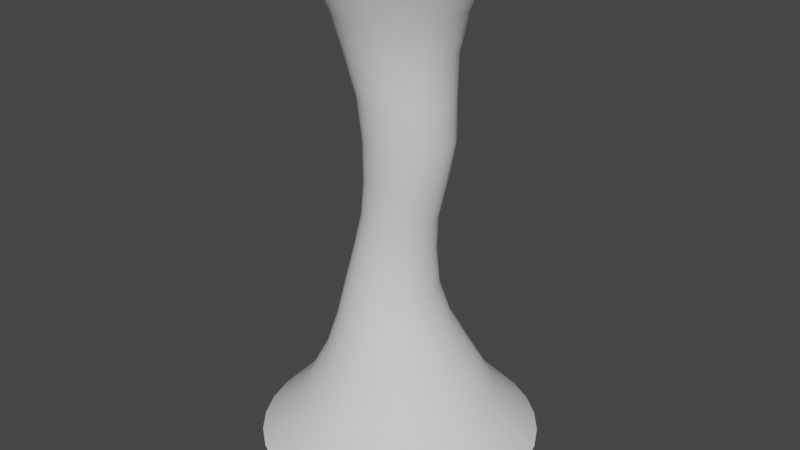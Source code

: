 # Source: TornadoMeshes01.blend  (saved by Blender 2.93.21; exported with 4.5.12 LTS)
import bpy
from mathutils import Matrix  # noqa: F401  (used for matrix-valued properties, if any)

bpy.ops.wm.read_factory_settings(use_empty=True)
scene = bpy.context.scene
scene.name = 'Scene'

# ---- collections
col_collection = bpy.data.collections.new('Collection'); scene.collection.children.link(col_collection)

# ---- world
world_world = bpy.data.worlds.new('World'); scene.world = world_world
world_world.use_nodes = True; world_world.node_tree.nodes.clear()
_N = world_world.node_tree.nodes; _L = world_world.node_tree.links
n0 = _N.new('ShaderNodeOutputWorld'); n0.name = 'World Output'; n0.location = (300, 300)
n1 = _N.new('ShaderNodeBackground'); n1.name = 'Background'; n1.location = (10, 300)
n1.inputs[0].default_value = (0.05088, 0.05088, 0.05088, 1.0)
_L.new(n1.outputs[0], n0.inputs[0])
n0.is_active_output = True
world_world.color = (0.05088, 0.05088, 0.05088)
world_world.use_sun_shadow = False
world_world.sun_shadow_jitter_overblur = 0.0

# ---- meshes
me_cylinder = bpy.data.meshes.new('Cylinder')
me_cylinder.from_pydata([(-9.549e-08, 3.224, 0.0), (-6.107e-08, 1.892, 11.0), (0.6289, 3.162, 0.0), (0.3691, 1.856, 11.0), (1.234, 2.978, 0.0), (0.7241, 1.748, 11.0), (1.791, 2.68, 0.0), (1.051, 1.573, 11.0), (2.279, 2.279, 0.0), (1.338, 1.338, 11.0), (2.68, 1.791, 0.0), (1.573, 1.051, 11.0), (2.978, 1.234, 0.0), (1.748, 0.7241, 11.0), (3.162, 0.6289, 0.0), (1.856, 0.3691, 11.0), (3.224, -9.993e-08, 0.0), (1.892, -6.775e-08, 11.0), (3.162, -0.6289, 0.0), (1.856, -0.3691, 11.0), (2.978, -1.234, 0.0), (1.748, -0.7241, 11.0), (2.68, -1.791, 0.0), (1.573, -1.051, 11.0), (2.279, -2.279, 0.0), (1.338, -1.338, 11.0), (1.791, -2.68, 0.0), (1.051, -1.573, 11.0), (1.234, -2.978, 0.0), (0.7241, -1.748, 11.0), (0.6289, -3.162, 0.0), (0.3691, -1.856, 11.0), (-3.773e-07, -3.224, 0.0), (-2.265e-07, -1.892, 11.0), (-0.6289, -3.162, 0.0), (-0.3691, -1.856, 11.0), (-1.234, -2.978, 0.0), (-0.7241, -1.748, 11.0), (-1.791, -2.68, 0.0), (-1.051, -1.573, 11.0), (-2.279, -2.279, 0.0), (-1.338, -1.338, 11.0), (-2.68, -1.791, 0.0), (-1.573, -1.051, 11.0), (-2.978, -1.234, 0.0), (-1.748, -0.7241, 11.0), (-3.162, -0.6289, 0.0), (-1.856, -0.3691, 11.0), (-3.224, 7.942e-08, 0.0), (-1.892, 3.752e-08, 11.0), (-3.162, 0.6289, 0.0), (-1.856, 0.3691, 11.0), (-2.978, 1.234, 0.0), (-1.748, 0.7241, 11.0), (-2.68, 1.791, 0.0), (-1.573, 1.051, 11.0), (-2.279, 2.279, 0.0), (-1.338, 1.338, 11.0), (-1.791, 2.68, 0.0), (-1.051, 1.573, 11.0), (-1.234, 2.978, 0.0), (-0.7241, 1.748, 11.0), (-0.6289, 3.162, 0.0), (-0.3691, 1.856, 11.0), (-0.03457, 1.647, 2.095), (-0.2138, 1.053, 3.726), (0.007322, 0.8361, 5.5), (0.256, 0.9794, 7.295), (0.03198, 1.185, 9.167), (0.2632, 1.162, 9.167), (0.4471, 0.9606, 7.296), (0.1704, 0.8201, 5.5), (-0.008376, 1.031, 3.725), (0.2867, 1.615, 2.095), (0.4855, 1.095, 9.167), (0.6309, 0.905, 7.296), (0.3273, 0.7725, 5.5), (0.1887, 0.9704, 3.724), (0.5954, 1.521, 2.095), (0.6904, 0.9853, 9.167), (0.8005, 0.8147, 7.296), (0.4719, 0.6952, 5.5), (0.3699, 0.8724, 3.722), (0.8797, 1.368, 2.095), (0.87, 0.838, 9.167), (0.9492, 0.693, 7.297), (0.5986, 0.5912, 5.5), (0.5284, 0.7413, 3.721), (1.129, 1.163, 2.094), (1.017, 0.6584, 9.167), (1.071, 0.5447, 7.297), (0.7026, 0.4645, 5.5), (0.6583, 0.582, 3.72), (1.333, 0.9139, 2.094), (1.127, 0.4535, 9.167), (1.162, 0.3752, 7.298), (0.7798, 0.32, 5.5), (0.7547, 0.4007, 3.719), (1.485, 0.6294, 2.094), (1.194, 0.2312, 9.167), (1.218, 0.1913, 7.298), (0.8274, 0.1631, 5.5), (0.814, 0.2042, 3.719), (1.578, 0.3208, 2.094), (1.217, -4.87e-08, 9.167), (1.237, -4.286e-08, 7.298), (0.8435, -3.655e-08, 5.5), (0.834, -4.16e-08, 3.718), (1.61, -5.702e-08, 2.094), (1.194, -0.2312, 9.167), (1.218, -0.1913, 7.298), (0.8274, -0.1631, 5.5), (0.814, -0.2042, 3.719), (1.578, -0.3208, 2.094), (1.127, -0.4535, 9.167), (1.162, -0.3752, 7.298), (0.7798, -0.32, 5.5), (0.7547, -0.4007, 3.719), (1.485, -0.6294, 2.094), (1.017, -0.6584, 9.167), (1.071, -0.5447, 7.297), (0.7026, -0.4645, 5.5), (0.6583, -0.582, 3.72), (1.333, -0.9139, 2.094), (0.87, -0.838, 9.167), (0.9492, -0.693, 7.297), (0.5986, -0.5912, 5.5), (0.5284, -0.7413, 3.721), (1.129, -1.163, 2.094), (0.6904, -0.9853, 9.167), (0.8005, -0.8147, 7.296), (0.4719, -0.6952, 5.5), (0.3699, -0.8724, 3.722), (0.8797, -1.368, 2.095), (0.4855, -1.095, 9.167), (0.6309, -0.905, 7.296), (0.3273, -0.7725, 5.5), (0.1887, -0.9704, 3.724), (0.5954, -1.521, 2.095), (0.2632, -1.162, 9.167), (0.4471, -0.9606, 7.296), (0.1704, -0.8201, 5.5), (-0.008376, -1.031, 3.725), (0.2867, -1.615, 2.095), (0.03198, -1.185, 9.167), (0.256, -0.9794, 7.295), (0.007322, -0.8361, 5.5), (-0.2138, -1.053, 3.726), (-0.03457, -1.647, 2.095), (-0.1992, -1.162, 9.167), (0.06497, -0.9605, 7.295), (-0.1558, -0.8201, 5.5), (-0.4197, -1.034, 3.727), (-0.356, -1.616, 2.096), (-0.4215, -1.095, 9.167), (-0.1188, -0.9049, 7.296), (-0.3127, -0.7725, 5.5), (-0.6182, -0.975, 3.727), (-0.6653, -1.523, 2.096), (-0.6264, -0.9853, 9.167), (-0.2881, -0.8145, 7.296), (-0.4572, -0.6952, 5.5), (-0.8015, -0.8784, 3.728), (-0.9505, -1.371, 2.096), (-0.806, -0.838, 9.167), (-0.4367, -0.6928, 7.296), (-0.5839, -0.5912, 5.5), (-0.9625, -0.7477, 3.728), (-1.201, -1.166, 2.097), (-0.9534, -0.6584, 9.167), (-0.5587, -0.5445, 7.297), (-0.6879, -0.4645, 5.5), (-1.095, -0.5879, 3.728), (-1.406, -0.9163, 2.097), (-1.063, -0.4535, 9.167), (-0.6495, -0.3752, 7.297), (-0.7652, -0.32, 5.5), (-1.193, -0.4052, 3.728), (-1.559, -0.6313, 2.097), (-1.13, -0.2312, 9.167), (-0.7054, -0.1913, 7.298), (-0.8128, -0.1631, 5.5), (-1.254, -0.2067, 3.729), (-1.653, -0.3218, 2.097), (-1.153, 1.723e-08, 9.167), (-0.7242, 1.169e-08, 7.298), (-0.8288, 9.971e-09, 5.5), (-1.275, 1.739e-08, 3.729), (-1.684, 3.464e-08, 2.097), (-1.13, 0.2312, 9.167), (-0.7054, 0.1913, 7.298), (-0.8128, 0.1631, 5.5), (-1.254, 0.2067, 3.729), (-1.653, 0.3218, 2.097), (-1.063, 0.4535, 9.167), (-0.6495, 0.3752, 7.297), (-0.7652, 0.32, 5.5), (-1.193, 0.4052, 3.728), (-1.559, 0.6313, 2.097), (-0.9534, 0.6584, 9.167), (-0.5587, 0.5445, 7.297), (-0.6879, 0.4645, 5.5), (-1.095, 0.5879, 3.728), (-1.406, 0.9163, 2.097), (-0.806, 0.838, 9.167), (-0.4367, 0.6928, 7.296), (-0.5839, 0.5912, 5.5), (-0.9625, 0.7477, 3.728), (-1.201, 1.166, 2.097), (-0.6264, 0.9853, 9.167), (-0.2881, 0.8145, 7.296), (-0.4572, 0.6952, 5.5), (-0.8015, 0.8784, 3.728), (-0.9505, 1.371, 2.096), (-0.4215, 1.095, 9.167), (-0.1188, 0.9049, 7.296), (-0.3127, 0.7725, 5.5), (-0.6182, 0.975, 3.727), (-0.6653, 1.523, 2.096), (-0.1992, 1.162, 9.167), (0.06497, 0.9605, 7.295), (-0.1558, 0.8201, 5.5), (-0.4197, 1.034, 3.727), (-0.356, 1.616, 2.096), (-3.412e-08, 1.445, 10.08), (0.2819, 1.417, 10.08), (0.5529, 1.335, 10.08), (0.8027, 1.201, 10.08), (1.022, 1.022, 10.08), (1.201, 0.8027, 10.08), (1.335, 0.5529, 10.08), (1.417, 0.2819, 10.08), (1.445, -5.604e-08, 10.08), (1.417, -0.2819, 10.08), (1.335, -0.5529, 10.08), (1.201, -0.8027, 10.08), (1.022, -1.022, 10.08), (0.8027, -1.201, 10.08), (0.5529, -1.335, 10.08), (0.2819, -1.417, 10.08), (-1.604e-07, -1.445, 10.08), (-0.2819, -1.417, 10.08), (-0.5529, -1.335, 10.08), (-0.8027, -1.201, 10.08), (-1.022, -1.022, 10.08), (-1.201, -0.8027, 10.08), (-1.335, -0.5529, 10.08), (-1.417, -0.2819, 10.08), (-1.445, 2.434e-08, 10.08), (-1.417, 0.2819, 10.08), (-1.335, 0.5529, 10.08), (-1.201, 0.8027, 10.08), (-1.022, 1.022, 10.08), (-0.8027, 1.201, 10.08), (-0.5529, 1.335, 10.08), (-0.2819, 1.417, 10.08), (0.4246, 2.134, 1.119), (0.8328, 2.011, 1.119), (1.209, 1.81, 1.119), (1.539, 1.539, 1.119), (1.81, 1.209, 1.119), (2.011, 0.8328, 1.119), (2.134, 0.4246, 1.119), (2.176, -7.383e-08, 1.119), (2.134, -0.4246, 1.119), (2.011, -0.8328, 1.119), (1.81, -1.209, 1.119), (1.539, -1.539, 1.119), (1.209, -1.81, 1.119), (0.8328, -2.011, 1.119), (0.4246, -2.134, 1.119), (-2.347e-07, -2.176, 1.119), (-0.4246, -2.134, 1.119), (-0.8328, -2.011, 1.119), (-1.209, -1.81, 1.119), (-1.539, -1.539, 1.119), (-1.81, -1.209, 1.119), (-2.011, -0.8328, 1.119), (-2.134, -0.4246, 1.119), (-2.176, 4.725e-08, 1.119), (-2.134, 0.4246, 1.119), (-2.011, 0.8328, 1.119), (-1.81, 1.209, 1.119), (-1.539, 1.539, 1.119), (-1.209, 1.81, 1.119), (-0.8328, 2.011, 1.119), (-0.4246, 2.134, 1.119), (-4.44e-08, 2.176, 1.119), (0.1734, 1.036, 8.25), (0.3755, 1.016, 8.25), (0.5698, 0.9569, 8.25), (0.7488, 0.8612, 8.25), (0.9058, 0.7324, 8.25), (1.035, 0.5754, 8.25), (1.13, 0.3964, 8.25), (1.189, 0.2021, 8.25), (1.209, -4.535e-08, 8.25), (1.189, -0.2021, 8.25), (1.13, -0.3964, 8.25), (1.035, -0.5754, 8.25), (0.9058, -0.7324, 8.25), (0.7488, -0.8612, 8.25), (0.5698, -0.9569, 8.25), (0.3755, -1.016, 8.25), (0.1734, -1.036, 8.25), (-0.02866, -1.016, 8.25), (-0.223, -0.9569, 8.25), (-0.402, -0.8612, 8.25), (-0.559, -0.7324, 8.25), (-0.6878, -0.5754, 8.25), (-0.7835, -0.3964, 8.25), (-0.8424, -0.2021, 8.25), (-0.8624, 1.227e-08, 8.25), (-0.8424, 0.2021, 8.25), (-0.7835, 0.3964, 8.25), (-0.6878, 0.5754, 8.25), (-0.559, 0.7324, 8.25), (-0.402, 0.8612, 8.25), (-0.223, 0.9569, 8.25), (-0.02866, 1.016, 8.25), (-0.1625, 1.28, 2.917), (0.08701, 1.253, 2.916), (0.3263, 1.179, 2.914), (0.5462, 1.06, 2.912), (0.7383, 0.8999, 2.911), (0.8958, 0.7065, 2.909), (1.013, 0.4863, 2.909), (1.085, 0.2478, 2.908), (1.109, -4.629e-08, 2.908), (1.085, -0.2478, 2.908), (1.013, -0.4863, 2.909), (0.8958, -0.7065, 2.909), (0.7383, -0.8999, 2.911), (0.5462, -1.06, 2.912), (0.3263, -1.179, 2.914), (0.08701, -1.253, 2.916), (-0.1625, -1.28, 2.917), (-0.4127, -1.257, 2.919), (-0.6539, -1.185, 2.92), (-0.8765, -1.068, 2.921), (-1.072, -0.9089, 2.923), (-1.233, -0.7148, 2.924), (-1.353, -0.4927, 2.925), (-1.427, -0.2513, 2.925), (-1.452, 2.506e-08, 2.925), (-1.427, 0.2513, 2.925), (-1.353, 0.4927, 2.925), (-1.233, 0.7148, 2.924), (-1.072, 0.9089, 2.923), (-0.8765, 1.068, 2.921), (-0.6539, 1.185, 2.92), (-0.4127, 1.257, 2.919), (0.1554, 0.8912, 6.317), (0.3294, 0.8743, 6.317), (0.4967, 0.8238, 6.317), (0.6512, 0.7417, 6.318), (0.7868, 0.6311, 6.318), (0.8979, 0.4959, 6.318), (0.9804, 0.3416, 6.318), (1.031, 0.1742, 6.318), (1.048, -3.902e-08, 6.318), (1.031, -0.1742, 6.318), (0.9804, -0.3416, 6.318), (0.8979, -0.4959, 6.318), (0.7868, -0.6311, 6.318), (0.6512, -0.7417, 6.318), (0.4967, -0.8238, 6.317), (0.3294, -0.8743, 6.317), (0.1554, -0.8912, 6.317), (-0.01843, -0.8741, 6.317), (-0.1857, -0.8235, 6.317), (-0.3399, -0.7414, 6.317), (-0.4752, -0.6308, 6.318), (-0.5864, -0.4959, 6.318), (-0.669, -0.3416, 6.318), (-0.7198, -0.1742, 6.318), (-0.737, 1.064e-08, 6.318), (-0.7198, 0.1742, 6.318), (-0.669, 0.3416, 6.318), (-0.5864, 0.4959, 6.318), (-0.4752, 0.6308, 6.318), (-0.3399, 0.7414, 6.317), (-0.1857, 0.8235, 6.317), (-0.01843, 0.8741, 6.317), (-0.1211, 0.9029, 4.683), (0.05509, 0.8854, 4.683), (0.2244, 0.8339, 4.683), (0.3804, 0.7505, 4.683), (0.5173, 0.6383, 4.682), (0.6296, 0.5016, 4.682), (0.7129, 0.3454, 4.682), (0.7643, 0.1761, 4.682), (0.7816, -3.868e-08, 4.682), (0.7643, -0.1761, 4.682), (0.7129, -0.3454, 4.682), (0.6296, -0.5016, 4.682), (0.5173, -0.6383, 4.682), (0.3804, -0.7505, 4.683), (0.2244, -0.8339, 4.683), (0.05509, -0.8854, 4.683), (-0.1211, -0.9029, 4.683), (-0.2973, -0.8859, 4.683), (-0.467, -0.835, 4.683), (-0.6236, -0.7519, 4.682), (-0.761, -0.6397, 4.682), (-0.8737, -0.5027, 4.682), (-0.9574, -0.3463, 4.682), (-1.009, -0.1766, 4.682), (-1.026, 1.176e-08, 4.682), (-1.009, 0.1766, 4.682), (-0.9574, 0.3463, 4.682), (-0.8737, 0.5027, 4.682), (-0.761, 0.6397, 4.682), (-0.6236, 0.7519, 4.682), (-0.467, 0.835, 4.683), (-0.2973, 0.8859, 4.683)], [], [(224, 1, 3, 225), (225, 3, 5, 226), (226, 5, 7, 227), (227, 7, 9, 228), (228, 9, 11, 229), (229, 11, 13, 230), (230, 13, 15, 231), (231, 15, 17, 232), (232, 17, 19, 233), (233, 19, 21, 234), (234, 21, 23, 235), (235, 23, 25, 236), (236, 25, 27, 237), (237, 27, 29, 238), (238, 29, 31, 239), (239, 31, 33, 240), (240, 33, 35, 241), (241, 35, 37, 242), (242, 37, 39, 243), (243, 39, 41, 244), (244, 41, 43, 245), (245, 43, 45, 246), (246, 45, 47, 247), (247, 47, 49, 248), (248, 49, 51, 249), (249, 51, 53, 250), (250, 53, 55, 251), (251, 55, 57, 252), (252, 57, 59, 253), (253, 59, 61, 254), (254, 61, 63, 255), (255, 63, 1, 224), (286, 223, 64, 287), (351, 222, 65, 320), (415, 221, 66, 384), (383, 220, 67, 352), (319, 219, 68, 288), (285, 218, 223, 286), (350, 217, 222, 351), (414, 216, 221, 415), (382, 215, 220, 383), (318, 214, 219, 319), (284, 213, 218, 285), (349, 212, 217, 350), (413, 211, 216, 414), (381, 210, 215, 382), (317, 209, 214, 318), (283, 208, 213, 284), (348, 207, 212, 349), (412, 206, 211, 413), (380, 205, 210, 381), (316, 204, 209, 317), (282, 203, 208, 283), (347, 202, 207, 348), (411, 201, 206, 412), (379, 200, 205, 380), (315, 199, 204, 316), (281, 198, 203, 282), (346, 197, 202, 347), (410, 196, 201, 411), (378, 195, 200, 379), (314, 194, 199, 315), (280, 193, 198, 281), (345, 192, 197, 346), (409, 191, 196, 410), (377, 190, 195, 378), (313, 189, 194, 314), (279, 188, 193, 280), (344, 187, 192, 345), (408, 186, 191, 409), (376, 185, 190, 377), (312, 184, 189, 313), (278, 183, 188, 279), (343, 182, 187, 344), (407, 181, 186, 408), (375, 180, 185, 376), (311, 179, 184, 312), (277, 178, 183, 278), (342, 177, 182, 343), (406, 176, 181, 407), (374, 175, 180, 375), (310, 174, 179, 311), (276, 173, 178, 277), (341, 172, 177, 342), (405, 171, 176, 406), (373, 170, 175, 374), (309, 169, 174, 310), (275, 168, 173, 276), (340, 167, 172, 341), (404, 166, 171, 405), (372, 165, 170, 373), (308, 164, 169, 309), (274, 163, 168, 275), (339, 162, 167, 340), (403, 161, 166, 404), (371, 160, 165, 372), (307, 159, 164, 308), (273, 158, 163, 274), (338, 157, 162, 339), (402, 156, 161, 403), (370, 155, 160, 371), (306, 154, 159, 307), (272, 153, 158, 273), (337, 152, 157, 338), (401, 151, 156, 402), (369, 150, 155, 370), (305, 149, 154, 306), (271, 148, 153, 272), (336, 147, 152, 337), (400, 146, 151, 401), (368, 145, 150, 369), (304, 144, 149, 305), (270, 143, 148, 271), (335, 142, 147, 336), (399, 141, 146, 400), (367, 140, 145, 368), (303, 139, 144, 304), (269, 138, 143, 270), (334, 137, 142, 335), (398, 136, 141, 399), (366, 135, 140, 367), (302, 134, 139, 303), (268, 133, 138, 269), (333, 132, 137, 334), (397, 131, 136, 398), (365, 130, 135, 366), (301, 129, 134, 302), (267, 128, 133, 268), (332, 127, 132, 333), (396, 126, 131, 397), (364, 125, 130, 365), (300, 124, 129, 301), (266, 123, 128, 267), (331, 122, 127, 332), (395, 121, 126, 396), (363, 120, 125, 364), (299, 119, 124, 300), (265, 118, 123, 266), (330, 117, 122, 331), (394, 116, 121, 395), (362, 115, 120, 363), (298, 114, 119, 299), (264, 113, 118, 265), (329, 112, 117, 330), (393, 111, 116, 394), (361, 110, 115, 362), (297, 109, 114, 298), (263, 108, 113, 264), (328, 107, 112, 329), (392, 106, 111, 393), (360, 105, 110, 361), (296, 104, 109, 297), (262, 103, 108, 263), (327, 102, 107, 328), (391, 101, 106, 392), (359, 100, 105, 360), (295, 99, 104, 296), (261, 98, 103, 262), (326, 97, 102, 327), (390, 96, 101, 391), (358, 95, 100, 359), (294, 94, 99, 295), (260, 93, 98, 261), (325, 92, 97, 326), (389, 91, 96, 390), (357, 90, 95, 358), (293, 89, 94, 294), (259, 88, 93, 260), (324, 87, 92, 325), (388, 86, 91, 389), (356, 85, 90, 357), (292, 84, 89, 293), (258, 83, 88, 259), (323, 82, 87, 324), (387, 81, 86, 388), (355, 80, 85, 356), (291, 79, 84, 292), (257, 78, 83, 258), (322, 77, 82, 323), (386, 76, 81, 387), (354, 75, 80, 355), (290, 74, 79, 291), (256, 73, 78, 257), (321, 72, 77, 322), (385, 71, 76, 386), (353, 70, 75, 354), (289, 69, 74, 290), (287, 64, 73, 256), (320, 65, 72, 321), (384, 66, 71, 385), (352, 67, 70, 353), (288, 68, 69, 289), (219, 255, 224, 68), (214, 254, 255, 219), (209, 253, 254, 214), (204, 252, 253, 209), (199, 251, 252, 204), (194, 250, 251, 199), (189, 249, 250, 194), (184, 248, 249, 189), (179, 247, 248, 184), (174, 246, 247, 179), (169, 245, 246, 174), (164, 244, 245, 169), (159, 243, 244, 164), (154, 242, 243, 159), (149, 241, 242, 154), (144, 240, 241, 149), (139, 239, 240, 144), (134, 238, 239, 139), (129, 237, 238, 134), (124, 236, 237, 129), (119, 235, 236, 124), (114, 234, 235, 119), (109, 233, 234, 114), (104, 232, 233, 109), (99, 231, 232, 104), (94, 230, 231, 99), (89, 229, 230, 94), (84, 228, 229, 89), (79, 227, 228, 84), (74, 226, 227, 79), (69, 225, 226, 74), (68, 224, 225, 69), (0, 287, 256, 2), (2, 256, 257, 4), (4, 257, 258, 6), (6, 258, 259, 8), (8, 259, 260, 10), (10, 260, 261, 12), (12, 261, 262, 14), (14, 262, 263, 16), (16, 263, 264, 18), (18, 264, 265, 20), (20, 265, 266, 22), (22, 266, 267, 24), (24, 267, 268, 26), (26, 268, 269, 28), (28, 269, 270, 30), (30, 270, 271, 32), (32, 271, 272, 34), (34, 272, 273, 36), (36, 273, 274, 38), (38, 274, 275, 40), (40, 275, 276, 42), (42, 276, 277, 44), (44, 277, 278, 46), (46, 278, 279, 48), (48, 279, 280, 50), (50, 280, 281, 52), (52, 281, 282, 54), (54, 282, 283, 56), (56, 283, 284, 58), (58, 284, 285, 60), (60, 285, 286, 62), (62, 286, 287, 0), (67, 288, 289, 70), (70, 289, 290, 75), (75, 290, 291, 80), (80, 291, 292, 85), (85, 292, 293, 90), (90, 293, 294, 95), (95, 294, 295, 100), (100, 295, 296, 105), (105, 296, 297, 110), (110, 297, 298, 115), (115, 298, 299, 120), (120, 299, 300, 125), (125, 300, 301, 130), (130, 301, 302, 135), (135, 302, 303, 140), (140, 303, 304, 145), (145, 304, 305, 150), (150, 305, 306, 155), (155, 306, 307, 160), (160, 307, 308, 165), (165, 308, 309, 170), (170, 309, 310, 175), (175, 310, 311, 180), (180, 311, 312, 185), (185, 312, 313, 190), (190, 313, 314, 195), (195, 314, 315, 200), (200, 315, 316, 205), (205, 316, 317, 210), (210, 317, 318, 215), (215, 318, 319, 220), (220, 319, 288, 67), (64, 320, 321, 73), (73, 321, 322, 78), (78, 322, 323, 83), (83, 323, 324, 88), (88, 324, 325, 93), (93, 325, 326, 98), (98, 326, 327, 103), (103, 327, 328, 108), (108, 328, 329, 113), (113, 329, 330, 118), (118, 330, 331, 123), (123, 331, 332, 128), (128, 332, 333, 133), (133, 333, 334, 138), (138, 334, 335, 143), (143, 335, 336, 148), (148, 336, 337, 153), (153, 337, 338, 158), (158, 338, 339, 163), (163, 339, 340, 168), (168, 340, 341, 173), (173, 341, 342, 178), (178, 342, 343, 183), (183, 343, 344, 188), (188, 344, 345, 193), (193, 345, 346, 198), (198, 346, 347, 203), (203, 347, 348, 208), (208, 348, 349, 213), (213, 349, 350, 218), (218, 350, 351, 223), (223, 351, 320, 64), (66, 352, 353, 71), (71, 353, 354, 76), (76, 354, 355, 81), (81, 355, 356, 86), (86, 356, 357, 91), (91, 357, 358, 96), (96, 358, 359, 101), (101, 359, 360, 106), (106, 360, 361, 111), (111, 361, 362, 116), (116, 362, 363, 121), (121, 363, 364, 126), (126, 364, 365, 131), (131, 365, 366, 136), (136, 366, 367, 141), (141, 367, 368, 146), (146, 368, 369, 151), (151, 369, 370, 156), (156, 370, 371, 161), (161, 371, 372, 166), (166, 372, 373, 171), (171, 373, 374, 176), (176, 374, 375, 181), (181, 375, 376, 186), (186, 376, 377, 191), (191, 377, 378, 196), (196, 378, 379, 201), (201, 379, 380, 206), (206, 380, 381, 211), (211, 381, 382, 216), (216, 382, 383, 221), (221, 383, 352, 66), (65, 384, 385, 72), (72, 385, 386, 77), (77, 386, 387, 82), (82, 387, 388, 87), (87, 388, 389, 92), (92, 389, 390, 97), (97, 390, 391, 102), (102, 391, 392, 107), (107, 392, 393, 112), (112, 393, 394, 117), (117, 394, 395, 122), (122, 395, 396, 127), (127, 396, 397, 132), (132, 397, 398, 137), (137, 398, 399, 142), (142, 399, 400, 147), (147, 400, 401, 152), (152, 401, 402, 157), (157, 402, 403, 162), (162, 403, 404, 167), (167, 404, 405, 172), (172, 405, 406, 177), (177, 406, 407, 182), (182, 407, 408, 187), (187, 408, 409, 192), (192, 409, 410, 197), (197, 410, 411, 202), (202, 411, 412, 207), (207, 412, 413, 212), (212, 413, 414, 217), (217, 414, 415, 222), (222, 415, 384, 65)])
me_cylinder.polygons.foreach_set('use_smooth', [True] * 384)
_uv = me_cylinder.uv_layers.new(name='UVMap')
_uv.uv.foreach_set('vector', [1.0, 0.9167, 1.0, 1.0, 0.9688, 1.0, 0.9688, 0.9167, 0.9688, 0.9167, 0.9688, 1.0, 0.9375, 1.0, 0.9375, 0.9167, 0.9375, 0.9167, 0.9375, 1.0, 0.9062, 1.0, 0.9062, 0.9167, 0.9062, 0.9167, 0.9062, 1.0, 0.875, 1.0, 0.875, 0.9167, 0.875, 0.9167, 0.875, 1.0, 0.8438, 1.0, 0.8438, 0.9167, 0.8438, 0.9167, 0.8438, 1.0, 0.8125, 1.0, 0.8125, 0.9167, 0.8125, 0.9167, 0.8125, 1.0, 0.7812, 1.0, 0.7812, 0.9167, 0.7812, 0.9167, 0.7812, 1.0, 0.75, 1.0, 0.75, 0.9167, 0.75, 0.9167, 0.75, 1.0, 0.7188, 1.0, 0.7188, 0.9167, 0.7188, 0.9167, 0.7188, 1.0, 0.6875, 1.0, 0.6875, 0.9167, 0.6875, 0.9167, 0.6875, 1.0, 0.6562, 1.0, 0.6562, 0.9167, 0.6562, 0.9167, 0.6562, 1.0, 0.625, 1.0, 0.625, 0.9167, 0.625, 0.9167, 0.625, 1.0, 0.5938, 1.0, 0.5938, 0.9167, 0.5938, 0.9167, 0.5938, 1.0, 0.5625, 1.0, 0.5625, 0.9167, 0.5625, 0.9167, 0.5625, 1.0, 0.5312, 1.0, 0.5312, 0.9167, 0.5312, 0.9167, 0.5312, 1.0, 0.5, 1.0, 0.5, 0.9167, 0.5, 0.9167, 0.5, 1.0, 0.4688, 1.0, 0.4688, 0.9167, 0.4688, 0.9167, 0.4688, 1.0, 0.4375, 1.0, 0.4375, 0.9167, 0.4375, 0.9167, 0.4375, 1.0, 0.4062, 1.0, 0.4062, 0.9167, 0.4062, 0.9167, 0.4062, 1.0, 0.375, 1.0, 0.375, 0.9167, 0.375, 0.9167, 0.375, 1.0, 0.3438, 1.0, 0.3438, 0.9167, 0.3438, 0.9167, 0.3438, 1.0, 0.3125, 1.0, 0.3125, 0.9167, 0.3125, 0.9167, 0.3125, 1.0, 0.2812, 1.0, 0.2812, 0.9167, 0.2812, 0.9167, 0.2812, 1.0, 0.25, 1.0, 0.25, 0.9167, 0.25, 0.9167, 0.25, 1.0, 0.2188, 1.0, 0.2188, 0.9167, 0.2188, 0.9167, 0.2188, 1.0, 0.1875, 1.0, 0.1875, 0.9167, 0.1875, 0.9167, 0.1875, 1.0, 0.1562, 1.0, 0.1562, 0.9167, 0.1562, 0.9167, 0.1562, 1.0, 0.125, 1.0, 0.125, 0.9167, 0.125, 0.9167, 0.125, 1.0, 0.09375, 1.0, 0.09375, 0.9167, 0.09375, 0.9167, 0.09375, 1.0, 0.0625, 1.0, 0.0625, 0.9167, 0.0625, 0.9167, 0.0625, 1.0, 0.03125, 1.0, 0.03125, 0.9167, 0.03125, 0.9167, 0.03125, 1.0, 0.0, 1.0, 0.0, 0.9167, 0.03125, 0.08333, 0.03125, 0.1667, 0.0, 0.1667, 0.0, 0.08333, 0.03125, 0.25, 0.03125, 0.3333, 0.0, 0.3333, 0.0, 0.25, 0.03125, 0.4167, 0.03125, 0.5, 0.0, 0.5, 0.0, 0.4167, 0.03125, 0.5833, 0.03125, 0.6667, 0.0, 0.6667, 0.0, 0.5833, 0.03125, 0.75, 0.03125, 0.8333, 0.0, 0.8333, 0.0, 0.75, 0.0625, 0.08333, 0.0625, 0.1667, 0.03125, 0.1667, 0.03125, 0.08333, 0.0625, 0.25, 0.0625, 0.3333, 0.03125, 0.3333, 0.03125, 0.25, 0.0625, 0.4167, 0.0625, 0.5, 0.03125, 0.5, 0.03125, 0.4167, 0.0625, 0.5833, 0.0625, 0.6667, 0.03125, 0.6667, 0.03125, 0.5833, 0.0625, 0.75, 0.0625, 0.8333, 0.03125, 0.8333, 0.03125, 0.75, 0.09375, 0.08333, 0.09375, 0.1667, 0.0625, 0.1667, 0.0625, 0.08333, 0.09375, 0.25, 0.09375, 0.3333, 0.0625, 0.3333, 0.0625, 0.25, 0.09375, 0.4167, 0.09375, 0.5, 0.0625, 0.5, 0.0625, 0.4167, 0.09375, 0.5833, 0.09375, 0.6667, 0.0625, 0.6667, 0.0625, 0.5833, 0.09375, 0.75, 0.09375, 0.8333, 0.0625, 0.8333, 0.0625, 0.75, 0.125, 0.08333, 0.125, 0.1667, 0.09375, 0.1667, 0.09375, 0.08333, 0.125, 0.25, 0.125, 0.3333, 0.09375, 0.3333, 0.09375, 0.25, 0.125, 0.4167, 0.125, 0.5, 0.09375, 0.5, 0.09375, 0.4167, 0.125, 0.5833, 0.125, 0.6667, 0.09375, 0.6667, 0.09375, 0.5833, 0.125, 0.75, 0.125, 0.8333, 0.09375, 0.8333, 0.09375, 0.75, 0.1562, 0.08333, 0.1562, 0.1667, 0.125, 0.1667, 0.125, 0.08333, 0.1562, 0.25, 0.1562, 0.3333, 0.125, 0.3333, 0.125, 0.25, 0.1562, 0.4167, 0.1562, 0.5, 0.125, 0.5, 0.125, 0.4167, 0.1562, 0.5833, 0.1562, 0.6667, 0.125, 0.6667, 0.125, 0.5833, 0.1562, 0.75, 0.1562, 0.8333, 0.125, 0.8333, 0.125, 0.75, 0.1875, 0.08333, 0.1875, 0.1667, 0.1562, 0.1667, 0.1562, 0.08333, 0.1875, 0.25, 0.1875, 0.3333, 0.1562, 0.3333, 0.1562, 0.25, 0.1875, 0.4167, 0.1875, 0.5, 0.1562, 0.5, 0.1562, 0.4167, 0.1875, 0.5833, 0.1875, 0.6667, 0.1562, 0.6667, 0.1562, 0.5833, 0.1875, 0.75, 0.1875, 0.8333, 0.1562, 0.8333, 0.1562, 0.75, 0.2188, 0.08333, 0.2188, 0.1667, 0.1875, 0.1667, 0.1875, 0.08333, 0.2188, 0.25, 0.2188, 0.3333, 0.1875, 0.3333, 0.1875, 0.25, 0.2188, 0.4167, 0.2188, 0.5, 0.1875, 0.5, 0.1875, 0.4167, 0.2188, 0.5833, 0.2188, 0.6667, 0.1875, 0.6667, 0.1875, 0.5833, 0.2188, 0.75, 0.2188, 0.8333, 0.1875, 0.8333, 0.1875, 0.75, 0.25, 0.08333, 0.25, 0.1667, 0.2188, 0.1667, 0.2188, 0.08333, 0.25, 0.25, 0.25, 0.3333, 0.2188, 0.3333, 0.2188, 0.25, 0.25, 0.4167, 0.25, 0.5, 0.2188, 0.5, 0.2188, 0.4167, 0.25, 0.5833, 0.25, 0.6667, 0.2188, 0.6667, 0.2188, 0.5833, 0.25, 0.75, 0.25, 0.8333, 0.2188, 0.8333, 0.2188, 0.75, 0.2812, 0.08333, 0.2812, 0.1667, 0.25, 0.1667, 0.25, 0.08333, 0.2812, 0.25, 0.2812, 0.3333, 0.25, 0.3333, 0.25, 0.25, 0.2812, 0.4167, 0.2812, 0.5, 0.25, 0.5, 0.25, 0.4167, 0.2812, 0.5833, 0.2812, 0.6667, 0.25, 0.6667, 0.25, 0.5833, 0.2812, 0.75, 0.2812, 0.8333, 0.25, 0.8333, 0.25, 0.75, 0.3125, 0.08333, 0.3125, 0.1667, 0.2812, 0.1667, 0.2812, 0.08333, 0.3125, 0.25, 0.3125, 0.3333, 0.2812, 0.3333, 0.2812, 0.25, 0.3125, 0.4167, 0.3125, 0.5, 0.2812, 0.5, 0.2812, 0.4167, 0.3125, 0.5833, 0.3125, 0.6667, 0.2812, 0.6667, 0.2812, 0.5833, 0.3125, 0.75, 0.3125, 0.8333, 0.2812, 0.8333, 0.2812, 0.75, 0.3438, 0.08333, 0.3438, 0.1667, 0.3125, 0.1667, 0.3125, 0.08333, 0.3438, 0.25, 0.3437, 0.3333, 0.3125, 0.3333, 0.3125, 0.25, 0.3437, 0.4167, 0.3437, 0.5, 0.3125, 0.5, 0.3125, 0.4167, 0.3437, 0.5833, 0.3437, 0.6667, 0.3125, 0.6667, 0.3125, 0.5833, 0.3437, 0.75, 0.3437, 0.8333, 0.3125, 0.8333, 0.3125, 0.75, 0.375, 0.08333, 0.375, 0.1667, 0.3438, 0.1667, 0.3438, 0.08333, 0.375, 0.25, 0.375, 0.3333, 0.3437, 0.3333, 0.3438, 0.25, 0.375, 0.4167, 0.375, 0.5, 0.3437, 0.5, 0.3437, 0.4167, 0.375, 0.5833, 0.375, 0.6667, 0.3437, 0.6667, 0.3437, 0.5833, 0.375, 0.75, 0.375, 0.8333, 0.3437, 0.8333, 0.3437, 0.75, 0.4062, 0.08333, 0.4062, 0.1667, 0.375, 0.1667, 0.375, 0.08333, 0.4062, 0.25, 0.4062, 0.3333, 0.375, 0.3333, 0.375, 0.25, 0.4062, 0.4167, 0.4063, 0.5, 0.375, 0.5, 0.375, 0.4167, 0.4063, 0.5833, 0.4063, 0.6667, 0.375, 0.6667, 0.375, 0.5833, 0.4062, 0.75, 0.4062, 0.8333, 0.375, 0.8333, 0.375, 0.75, 0.4375, 0.08333, 0.4375, 0.1667, 0.4062, 0.1667, 0.4062, 0.08333, 0.4375, 0.25, 0.4375, 0.3333, 0.4062, 0.3333, 0.4062, 0.25, 0.4375, 0.4167, 0.4375, 0.5, 0.4063, 0.5, 0.4062, 0.4167, 0.4375, 0.5833, 0.4375, 0.6667, 0.4063, 0.6667, 0.4063, 0.5833, 0.4375, 0.75, 0.4375, 0.8333, 0.4062, 0.8333, 0.4062, 0.75, 0.4688, 0.08333, 0.4688, 0.1667, 0.4375, 0.1667, 0.4375, 0.08333, 0.4688, 0.25, 0.4687, 0.3333, 0.4375, 0.3333, 0.4375, 0.25, 0.4688, 0.4167, 0.4688, 0.5, 0.4375, 0.5, 0.4375, 0.4167, 0.4688, 0.5833, 0.4688, 0.6667, 0.4375, 0.6667, 0.4375, 0.5833, 0.4688, 0.75, 0.4688, 0.8333, 0.4375, 0.8333, 0.4375, 0.75, 0.5, 0.08333, 0.5, 0.1667, 0.4688, 0.1667, 0.4688, 0.08333, 0.5, 0.25, 0.5, 0.3333, 0.4687, 0.3333, 0.4688, 0.25, 0.5, 0.4167, 0.5, 0.5, 0.4688, 0.5, 0.4688, 0.4167, 0.5, 0.5833, 0.5, 0.6667, 0.4688, 0.6667, 0.4688, 0.5833, 0.5, 0.75, 0.5, 0.8333, 0.4688, 0.8333, 0.4688, 0.75, 0.5312, 0.08333, 0.5312, 0.1667, 0.5, 0.1667, 0.5, 0.08333, 0.5312, 0.25, 0.5312, 0.3333, 0.5, 0.3333, 0.5, 0.25, 0.5312, 0.4167, 0.5312, 0.5, 0.5, 0.5, 0.5, 0.4167, 0.5312, 0.5833, 0.5312, 0.6667, 0.5, 0.6667, 0.5, 0.5833, 0.5312, 0.75, 0.5312, 0.8333, 0.5, 0.8333, 0.5, 0.75, 0.5625, 0.08333, 0.5625, 0.1667, 0.5312, 0.1667, 0.5312, 0.08333, 0.5625, 0.25, 0.5625, 0.3333, 0.5312, 0.3333, 0.5312, 0.25, 0.5625, 0.4167, 0.5625, 0.5, 0.5312, 0.5, 0.5312, 0.4167, 0.5625, 0.5833, 0.5625, 0.6667, 0.5312, 0.6667, 0.5312, 0.5833, 0.5625, 0.75, 0.5625, 0.8333, 0.5312, 0.8333, 0.5312, 0.75, 0.5938, 0.08333, 0.5938, 0.1667, 0.5625, 0.1667, 0.5625, 0.08333, 0.5938, 0.25, 0.5938, 0.3333, 0.5625, 0.3333, 0.5625, 0.25, 0.5938, 0.4167, 0.5938, 0.5, 0.5625, 0.5, 0.5625, 0.4167, 0.5938, 0.5833, 0.5938, 0.6667, 0.5625, 0.6667, 0.5625, 0.5833, 0.5938, 0.75, 0.5938, 0.8333, 0.5625, 0.8333, 0.5625, 0.75, 0.625, 0.08333, 0.625, 0.1667, 0.5938, 0.1667, 0.5938, 0.08333, 0.625, 0.25, 0.625, 0.3333, 0.5938, 0.3333, 0.5938, 0.25, 0.625, 0.4167, 0.625, 0.5, 0.5938, 0.5, 0.5938, 0.4167, 0.625, 0.5833, 0.625, 0.6667, 0.5938, 0.6667, 0.5938, 0.5833, 0.625, 0.75, 0.625, 0.8333, 0.5938, 0.8333, 0.5938, 0.75, 0.6562, 0.08333, 0.6562, 0.1667, 0.625, 0.1667, 0.625, 0.08333, 0.6562, 0.25, 0.6562, 0.3333, 0.625, 0.3333, 0.625, 0.25, 0.6562, 0.4167, 0.6563, 0.5, 0.625, 0.5, 0.625, 0.4167, 0.6563, 0.5833, 0.6563, 0.6667, 0.625, 0.6667, 0.625, 0.5833, 0.6562, 0.75, 0.6562, 0.8333, 0.625, 0.8333, 0.625, 0.75, 0.6875, 0.08333, 0.6875, 0.1667, 0.6562, 0.1667, 0.6562, 0.08333, 0.6875, 0.25, 0.6875, 0.3333, 0.6562, 0.3333, 0.6562, 0.25, 0.6875, 0.4167, 0.6875, 0.5, 0.6563, 0.5, 0.6562, 0.4167, 0.6875, 0.5833, 0.6875, 0.6667, 0.6563, 0.6667, 0.6563, 0.5833, 0.6875, 0.75, 0.6875, 0.8333, 0.6562, 0.8333, 0.6562, 0.75, 0.7188, 0.08333, 0.7188, 0.1667, 0.6875, 0.1667, 0.6875, 0.08333, 0.7188, 0.25, 0.7188, 0.3333, 0.6875, 0.3333, 0.6875, 0.25, 0.7188, 0.4167, 0.7188, 0.5, 0.6875, 0.5, 0.6875, 0.4167, 0.7188, 0.5833, 0.7188, 0.6667, 0.6875, 0.6667, 0.6875, 0.5833, 0.7188, 0.75, 0.7188, 0.8333, 0.6875, 0.8333, 0.6875, 0.75, 0.75, 0.08333, 0.75, 0.1667, 0.7188, 0.1667, 0.7188, 0.08333, 0.75, 0.25, 0.75, 0.3333, 0.7188, 0.3333, 0.7188, 0.25, 0.75, 0.4167, 0.75, 0.5, 0.7188, 0.5, 0.7188, 0.4167, 0.75, 0.5833, 0.75, 0.6667, 0.7188, 0.6667, 0.7188, 0.5833, 0.75, 0.75, 0.75, 0.8333, 0.7188, 0.8333, 0.7188, 0.75, 0.7812, 0.08333, 0.7812, 0.1667, 0.75, 0.1667, 0.75, 0.08333, 0.7812, 0.25, 0.7812, 0.3333, 0.75, 0.3333, 0.75, 0.25, 0.7812, 0.4167, 0.7812, 0.5, 0.75, 0.5, 0.75, 0.4167, 0.7812, 0.5833, 0.7812, 0.6667, 0.75, 0.6667, 0.75, 0.5833, 0.7812, 0.75, 0.7812, 0.8333, 0.75, 0.8333, 0.75, 0.75, 0.8125, 0.08333, 0.8125, 0.1667, 0.7812, 0.1667, 0.7812, 0.08333, 0.8125, 0.25, 0.8125, 0.3333, 0.7812, 0.3333, 0.7812, 0.25, 0.8125, 0.4167, 0.8125, 0.5, 0.7812, 0.5, 0.7812, 0.4167, 0.8125, 0.5833, 0.8125, 0.6667, 0.7812, 0.6667, 0.7812, 0.5833, 0.8125, 0.75, 0.8125, 0.8333, 0.7812, 0.8333, 0.7812, 0.75, 0.8438, 0.08333, 0.8438, 0.1667, 0.8125, 0.1667, 0.8125, 0.08333, 0.8438, 0.25, 0.8437, 0.3333, 0.8125, 0.3333, 0.8125, 0.25, 0.8438, 0.4167, 0.8438, 0.5, 0.8125, 0.5, 0.8125, 0.4167, 0.8438, 0.5833, 0.8438, 0.6667, 0.8125, 0.6667, 0.8125, 0.5833, 0.8438, 0.75, 0.8438, 0.8333, 0.8125, 0.8333, 0.8125, 0.75, 0.875, 0.08333, 0.875, 0.1667, 0.8438, 0.1667, 0.8438, 0.08333, 0.875, 0.25, 0.875, 0.3333, 0.8437, 0.3333, 0.8438, 0.25, 0.875, 0.4167, 0.875, 0.5, 0.8438, 0.5, 0.8438, 0.4167, 0.875, 0.5833, 0.875, 0.6667, 0.8438, 0.6667, 0.8438, 0.5833, 0.875, 0.75, 0.875, 0.8333, 0.8438, 0.8333, 0.8438, 0.75, 0.9062, 0.08333, 0.9062, 0.1667, 0.875, 0.1667, 0.875, 0.08333, 0.9062, 0.25, 0.9062, 0.3333, 0.875, 0.3333, 0.875, 0.25, 0.9062, 0.4167, 0.9062, 0.5, 0.875, 0.5, 0.875, 0.4167, 0.9062, 0.5833, 0.9062, 0.6667, 0.875, 0.6667, 0.875, 0.5833, 0.9062, 0.75, 0.9062, 0.8333, 0.875, 0.8333, 0.875, 0.75, 0.9375, 0.08333, 0.9375, 0.1667, 0.9062, 0.1667, 0.9062, 0.08333, 0.9375, 0.25, 0.9375, 0.3333, 0.9062, 0.3333, 0.9062, 0.25, 0.9375, 0.4167, 0.9375, 0.5, 0.9062, 0.5, 0.9062, 0.4167, 0.9375, 0.5833, 0.9375, 0.6667, 0.9062, 0.6667, 0.9062, 0.5833, 0.9375, 0.75, 0.9375, 0.8333, 0.9062, 0.8333, 0.9062, 0.75, 0.9688, 0.08333, 0.9688, 0.1667, 0.9375, 0.1667, 0.9375, 0.08333, 0.9688, 0.25, 0.9688, 0.3333, 0.9375, 0.3333, 0.9375, 0.25, 0.9688, 0.4167, 0.9688, 0.5, 0.9375, 0.5, 0.9375, 0.4167, 0.9688, 0.5833, 0.9688, 0.6667, 0.9375, 0.6667, 0.9375, 0.5833, 0.9688, 0.75, 0.9688, 0.8333, 0.9375, 0.8333, 0.9375, 0.75, 1.0, 0.08333, 1.0, 0.1667, 0.9688, 0.1667, 0.9688, 0.08333, 1.0, 0.25, 1.0, 0.3333, 0.9688, 0.3333, 0.9688, 0.25, 1.0, 0.4167, 1.0, 0.5, 0.9688, 0.5, 0.9688, 0.4167, 1.0, 0.5833, 1.0, 0.6667, 0.9688, 0.6667, 0.9688, 0.5833, 1.0, 0.75, 1.0, 0.8333, 0.9688, 0.8333, 0.9688, 0.75, 0.03125, 0.8333, 0.03125, 0.9167, 0.0, 0.9167, 0.0, 0.8333, 0.0625, 0.8333, 0.0625, 0.9167, 0.03125, 0.9167, 0.03125, 0.8333, 0.09375, 0.8333, 0.09375, 0.9167, 0.0625, 0.9167, 0.0625, 0.8333, 0.125, 0.8333, 0.125, 0.9167, 0.09375, 0.9167, 0.09375, 0.8333, 0.1562, 0.8333, 0.1562, 0.9167, 0.125, 0.9167, 0.125, 0.8333, 0.1875, 0.8333, 0.1875, 0.9167, 0.1562, 0.9167, 0.1562, 0.8333, 0.2188, 0.8333, 0.2188, 0.9167, 0.1875, 0.9167, 0.1875, 0.8333, 0.25, 0.8333, 0.25, 0.9167, 0.2188, 0.9167, 0.2188, 0.8333, 0.2812, 0.8333, 0.2812, 0.9167, 0.25, 0.9167, 0.25, 0.8333, 0.3125, 0.8333, 0.3125, 0.9167, 0.2812, 0.9167, 0.2812, 0.8333, 0.3437, 0.8333, 0.3438, 0.9167, 0.3125, 0.9167, 0.3125, 0.8333, 0.375, 0.8333, 0.375, 0.9167, 0.3438, 0.9167, 0.3437, 0.8333, 0.4062, 0.8333, 0.4062, 0.9167, 0.375, 0.9167, 0.375, 0.8333, 0.4375, 0.8333, 0.4375, 0.9167, 0.4062, 0.9167, 0.4062, 0.8333, 0.4688, 0.8333, 0.4688, 0.9167, 0.4375, 0.9167, 0.4375, 0.8333, 0.5, 0.8333, 0.5, 0.9167, 0.4688, 0.9167, 0.4688, 0.8333, 0.5312, 0.8333, 0.5312, 0.9167, 0.5, 0.9167, 0.5, 0.8333, 0.5625, 0.8333, 0.5625, 0.9167, 0.5312, 0.9167, 0.5312, 0.8333, 0.5938, 0.8333, 0.5938, 0.9167, 0.5625, 0.9167, 0.5625, 0.8333, 0.625, 0.8333, 0.625, 0.9167, 0.5938, 0.9167, 0.5938, 0.8333, 0.6562, 0.8333, 0.6562, 0.9167, 0.625, 0.9167, 0.625, 0.8333, 0.6875, 0.8333, 0.6875, 0.9167, 0.6562, 0.9167, 0.6562, 0.8333, 0.7188, 0.8333, 0.7188, 0.9167, 0.6875, 0.9167, 0.6875, 0.8333, 0.75, 0.8333, 0.75, 0.9167, 0.7188, 0.9167, 0.7188, 0.8333, 0.7812, 0.8333, 0.7812, 0.9167, 0.75, 0.9167, 0.75, 0.8333, 0.8125, 0.8333, 0.8125, 0.9167, 0.7812, 0.9167, 0.7812, 0.8333, 0.8438, 0.8333, 0.8438, 0.9167, 0.8125, 0.9167, 0.8125, 0.8333, 0.875, 0.8333, 0.875, 0.9167, 0.8438, 0.9167, 0.8438, 0.8333, 0.9062, 0.8333, 0.9062, 0.9167, 0.875, 0.9167, 0.875, 0.8333, 0.9375, 0.8333, 0.9375, 0.9167, 0.9062, 0.9167, 0.9062, 0.8333, 0.9688, 0.8333, 0.9688, 0.9167, 0.9375, 0.9167, 0.9375, 0.8333, 1.0, 0.8333, 1.0, 0.9167, 0.9688, 0.9167, 0.9688, 0.8333, 1.0, 0.0, 1.0, 0.08333, 0.9688, 0.08333, 0.9688, 0.0, 0.9688, 0.0, 0.9688, 0.08333, 0.9375, 0.08333, 0.9375, 0.0, 0.9375, 0.0, 0.9375, 0.08333, 0.9062, 0.08333, 0.9062, 0.0, 0.9062, 0.0, 0.9062, 0.08333, 0.875, 0.08333, 0.875, 0.0, 0.875, 0.0, 0.875, 0.08333, 0.8438, 0.08333, 0.8438, 0.0, 0.8438, 0.0, 0.8438, 0.08333, 0.8125, 0.08333, 0.8125, 0.0, 0.8125, 0.0, 0.8125, 0.08333, 0.7812, 0.08333, 0.7812, 0.0, 0.7812, 0.0, 0.7812, 0.08333, 0.75, 0.08333, 0.75, 0.0, 0.75, 0.0, 0.75, 0.08333, 0.7188, 0.08333, 0.7188, 0.0, 0.7188, 0.0, 0.7188, 0.08333, 0.6875, 0.08333, 0.6875, 0.0, 0.6875, 0.0, 0.6875, 0.08333, 0.6562, 0.08333, 0.6562, 0.0, 0.6562, 0.0, 0.6562, 0.08333, 0.625, 0.08333, 0.625, 0.0, 0.625, 0.0, 0.625, 0.08333, 0.5938, 0.08333, 0.5938, 0.0, 0.5938, 0.0, 0.5938, 0.08333, 0.5625, 0.08333, 0.5625, 0.0, 0.5625, 0.0, 0.5625, 0.08333, 0.5312, 0.08333, 0.5312, 0.0, 0.5312, 0.0, 0.5312, 0.08333, 0.5, 0.08333, 0.5, 0.0, 0.5, 0.0, 0.5, 0.08333, 0.4688, 0.08333, 0.4688, 0.0, 0.4688, 0.0, 0.4688, 0.08333, 0.4375, 0.08333, 0.4375, 0.0, 0.4375, 0.0, 0.4375, 0.08333, 0.4062, 0.08333, 0.4062, 0.0, 0.4062, 0.0, 0.4062, 0.08333, 0.375, 0.08333, 0.375, 0.0, 0.375, 0.0, 0.375, 0.08333, 0.3438, 0.08333, 0.3438, 0.0, 0.3438, 0.0, 0.3438, 0.08333, 0.3125, 0.08333, 0.3125, 0.0, 0.3125, 0.0, 0.3125, 0.08333, 0.2812, 0.08333, 0.2812, 0.0, 0.2812, 0.0, 0.2812, 0.08333, 0.25, 0.08333, 0.25, 0.0, 0.25, 0.0, 0.25, 0.08333, 0.2188, 0.08333, 0.2188, 0.0, 0.2188, 0.0, 0.2188, 0.08333, 0.1875, 0.08333, 0.1875, 0.0, 0.1875, 0.0, 0.1875, 0.08333, 0.1562, 0.08333, 0.1562, 0.0, 0.1562, 0.0, 0.1562, 0.08333, 0.125, 0.08333, 0.125, 0.0, 0.125, 0.0, 0.125, 0.08333, 0.09375, 0.08333, 0.09375, 0.0, 0.09375, 0.0, 0.09375, 0.08333, 0.0625, 0.08333, 0.0625, 0.0, 0.0625, 0.0, 0.0625, 0.08333, 0.03125, 0.08333, 0.03125, 0.0, 0.03125, 0.0, 0.03125, 0.08333, 0.0, 0.08333, 0.0, 0.0, 1.0, 0.6667, 1.0, 0.75, 0.9688, 0.75, 0.9688, 0.6667, 0.9688, 0.6667, 0.9688, 0.75, 0.9375, 0.75, 0.9375, 0.6667, 0.9375, 0.6667, 0.9375, 0.75, 0.9062, 0.75, 0.9062, 0.6667, 0.9062, 0.6667, 0.9062, 0.75, 0.875, 0.75, 0.875, 0.6667, 0.875, 0.6667, 0.875, 0.75, 0.8438, 0.75, 0.8438, 0.6667, 0.8438, 0.6667, 0.8438, 0.75, 0.8125, 0.75, 0.8125, 0.6667, 0.8125, 0.6667, 0.8125, 0.75, 0.7812, 0.75, 0.7812, 0.6667, 0.7812, 0.6667, 0.7812, 0.75, 0.75, 0.75, 0.75, 0.6667, 0.75, 0.6667, 0.75, 0.75, 0.7188, 0.75, 0.7188, 0.6667, 0.7188, 0.6667, 0.7188, 0.75, 0.6875, 0.75, 0.6875, 0.6667, 0.6875, 0.6667, 0.6875, 0.75, 0.6562, 0.75, 0.6563, 0.6667, 0.6563, 0.6667, 0.6562, 0.75, 0.625, 0.75, 0.625, 0.6667, 0.625, 0.6667, 0.625, 0.75, 0.5938, 0.75, 0.5938, 0.6667, 0.5938, 0.6667, 0.5938, 0.75, 0.5625, 0.75, 0.5625, 0.6667, 0.5625, 0.6667, 0.5625, 0.75, 0.5312, 0.75, 0.5312, 0.6667, 0.5312, 0.6667, 0.5312, 0.75, 0.5, 0.75, 0.5, 0.6667, 0.5, 0.6667, 0.5, 0.75, 0.4688, 0.75, 0.4688, 0.6667, 0.4688, 0.6667, 0.4688, 0.75, 0.4375, 0.75, 0.4375, 0.6667, 0.4375, 0.6667, 0.4375, 0.75, 0.4062, 0.75, 0.4063, 0.6667, 0.4063, 0.6667, 0.4062, 0.75, 0.375, 0.75, 0.375, 0.6667, 0.375, 0.6667, 0.375, 0.75, 0.3437, 0.75, 0.3437, 0.6667, 0.3437, 0.6667, 0.3437, 0.75, 0.3125, 0.75, 0.3125, 0.6667, 0.3125, 0.6667, 0.3125, 0.75, 0.2812, 0.75, 0.2812, 0.6667, 0.2812, 0.6667, 0.2812, 0.75, 0.25, 0.75, 0.25, 0.6667, 0.25, 0.6667, 0.25, 0.75, 0.2188, 0.75, 0.2188, 0.6667, 0.2188, 0.6667, 0.2188, 0.75, 0.1875, 0.75, 0.1875, 0.6667, 0.1875, 0.6667, 0.1875, 0.75, 0.1562, 0.75, 0.1562, 0.6667, 0.1562, 0.6667, 0.1562, 0.75, 0.125, 0.75, 0.125, 0.6667, 0.125, 0.6667, 0.125, 0.75, 0.09375, 0.75, 0.09375, 0.6667, 0.09375, 0.6667, 0.09375, 0.75, 0.0625, 0.75, 0.0625, 0.6667, 0.0625, 0.6667, 0.0625, 0.75, 0.03125, 0.75, 0.03125, 0.6667, 0.03125, 0.6667, 0.03125, 0.75, 0.0, 0.75, 0.0, 0.6667, 1.0, 0.1667, 1.0, 0.25, 0.9688, 0.25, 0.9688, 0.1667, 0.9688, 0.1667, 0.9688, 0.25, 0.9375, 0.25, 0.9375, 0.1667, 0.9375, 0.1667, 0.9375, 0.25, 0.9062, 0.25, 0.9062, 0.1667, 0.9062, 0.1667, 0.9062, 0.25, 0.875, 0.25, 0.875, 0.1667, 0.875, 0.1667, 0.875, 0.25, 0.8438, 0.25, 0.8438, 0.1667, 0.8438, 0.1667, 0.8438, 0.25, 0.8125, 0.25, 0.8125, 0.1667, 0.8125, 0.1667, 0.8125, 0.25, 0.7812, 0.25, 0.7812, 0.1667, 0.7812, 0.1667, 0.7812, 0.25, 0.75, 0.25, 0.75, 0.1667, 0.75, 0.1667, 0.75, 0.25, 0.7188, 0.25, 0.7188, 0.1667, 0.7188, 0.1667, 0.7188, 0.25, 0.6875, 0.25, 0.6875, 0.1667, 0.6875, 0.1667, 0.6875, 0.25, 0.6562, 0.25, 0.6562, 0.1667, 0.6562, 0.1667, 0.6562, 0.25, 0.625, 0.25, 0.625, 0.1667, 0.625, 0.1667, 0.625, 0.25, 0.5938, 0.25, 0.5938, 0.1667, 0.5938, 0.1667, 0.5938, 0.25, 0.5625, 0.25, 0.5625, 0.1667, 0.5625, 0.1667, 0.5625, 0.25, 0.5312, 0.25, 0.5312, 0.1667, 0.5312, 0.1667, 0.5312, 0.25, 0.5, 0.25, 0.5, 0.1667, 0.5, 0.1667, 0.5, 0.25, 0.4688, 0.25, 0.4688, 0.1667, 0.4688, 0.1667, 0.4688, 0.25, 0.4375, 0.25, 0.4375, 0.1667, 0.4375, 0.1667, 0.4375, 0.25, 0.4062, 0.25, 0.4062, 0.1667, 0.4062, 0.1667, 0.4062, 0.25, 0.375, 0.25, 0.375, 0.1667, 0.375, 0.1667, 0.375, 0.25, 0.3438, 0.25, 0.3438, 0.1667, 0.3438, 0.1667, 0.3438, 0.25, 0.3125, 0.25, 0.3125, 0.1667, 0.3125, 0.1667, 0.3125, 0.25, 0.2812, 0.25, 0.2812, 0.1667, 0.2812, 0.1667, 0.2812, 0.25, 0.25, 0.25, 0.25, 0.1667, 0.25, 0.1667, 0.25, 0.25, 0.2188, 0.25, 0.2188, 0.1667, 0.2188, 0.1667, 0.2188, 0.25, 0.1875, 0.25, 0.1875, 0.1667, 0.1875, 0.1667, 0.1875, 0.25, 0.1562, 0.25, 0.1562, 0.1667, 0.1562, 0.1667, 0.1562, 0.25, 0.125, 0.25, 0.125, 0.1667, 0.125, 0.1667, 0.125, 0.25, 0.09375, 0.25, 0.09375, 0.1667, 0.09375, 0.1667, 0.09375, 0.25, 0.0625, 0.25, 0.0625, 0.1667, 0.0625, 0.1667, 0.0625, 0.25, 0.03125, 0.25, 0.03125, 0.1667, 0.03125, 0.1667, 0.03125, 0.25, 0.0, 0.25, 0.0, 0.1667, 1.0, 0.5, 1.0, 0.5833, 0.9688, 0.5833, 0.9688, 0.5, 0.9688, 0.5, 0.9688, 0.5833, 0.9375, 0.5833, 0.9375, 0.5, 0.9375, 0.5, 0.9375, 0.5833, 0.9062, 0.5833, 0.9062, 0.5, 0.9062, 0.5, 0.9062, 0.5833, 0.875, 0.5833, 0.875, 0.5, 0.875, 0.5, 0.875, 0.5833, 0.8438, 0.5833, 0.8438, 0.5, 0.8438, 0.5, 0.8438, 0.5833, 0.8125, 0.5833, 0.8125, 0.5, 0.8125, 0.5, 0.8125, 0.5833, 0.7812, 0.5833, 0.7812, 0.5, 0.7812, 0.5, 0.7812, 0.5833, 0.75, 0.5833, 0.75, 0.5, 0.75, 0.5, 0.75, 0.5833, 0.7188, 0.5833, 0.7188, 0.5, 0.7188, 0.5, 0.7188, 0.5833, 0.6875, 0.5833, 0.6875, 0.5, 0.6875, 0.5, 0.6875, 0.5833, 0.6563, 0.5833, 0.6563, 0.5, 0.6563, 0.5, 0.6563, 0.5833, 0.625, 0.5833, 0.625, 0.5, 0.625, 0.5, 0.625, 0.5833, 0.5938, 0.5833, 0.5938, 0.5, 0.5938, 0.5, 0.5938, 0.5833, 0.5625, 0.5833, 0.5625, 0.5, 0.5625, 0.5, 0.5625, 0.5833, 0.5312, 0.5833, 0.5312, 0.5, 0.5312, 0.5, 0.5312, 0.5833, 0.5, 0.5833, 0.5, 0.5, 0.5, 0.5, 0.5, 0.5833, 0.4688, 0.5833, 0.4688, 0.5, 0.4688, 0.5, 0.4688, 0.5833, 0.4375, 0.5833, 0.4375, 0.5, 0.4375, 0.5, 0.4375, 0.5833, 0.4063, 0.5833, 0.4063, 0.5, 0.4063, 0.5, 0.4063, 0.5833, 0.375, 0.5833, 0.375, 0.5, 0.375, 0.5, 0.375, 0.5833, 0.3437, 0.5833, 0.3437, 0.5, 0.3437, 0.5, 0.3437, 0.5833, 0.3125, 0.5833, 0.3125, 0.5, 0.3125, 0.5, 0.3125, 0.5833, 0.2812, 0.5833, 0.2812, 0.5, 0.2812, 0.5, 0.2812, 0.5833, 0.25, 0.5833, 0.25, 0.5, 0.25, 0.5, 0.25, 0.5833, 0.2188, 0.5833, 0.2188, 0.5, 0.2188, 0.5, 0.2188, 0.5833, 0.1875, 0.5833, 0.1875, 0.5, 0.1875, 0.5, 0.1875, 0.5833, 0.1562, 0.5833, 0.1562, 0.5, 0.1562, 0.5, 0.1562, 0.5833, 0.125, 0.5833, 0.125, 0.5, 0.125, 0.5, 0.125, 0.5833, 0.09375, 0.5833, 0.09375, 0.5, 0.09375, 0.5, 0.09375, 0.5833, 0.0625, 0.5833, 0.0625, 0.5, 0.0625, 0.5, 0.0625, 0.5833, 0.03125, 0.5833, 0.03125, 0.5, 0.03125, 0.5, 0.03125, 0.5833, 0.0, 0.5833, 0.0, 0.5, 1.0, 0.3333, 1.0, 0.4167, 0.9688, 0.4167, 0.9688, 0.3333, 0.9688, 0.3333, 0.9688, 0.4167, 0.9375, 0.4167, 0.9375, 0.3333, 0.9375, 0.3333, 0.9375, 0.4167, 0.9062, 0.4167, 0.9062, 0.3333, 0.9062, 0.3333, 0.9062, 0.4167, 0.875, 0.4167, 0.875, 0.3333, 0.875, 0.3333, 0.875, 0.4167, 0.8438, 0.4167, 0.8437, 0.3333, 0.8437, 0.3333, 0.8438, 0.4167, 0.8125, 0.4167, 0.8125, 0.3333, 0.8125, 0.3333, 0.8125, 0.4167, 0.7812, 0.4167, 0.7812, 0.3333, 0.7812, 0.3333, 0.7812, 0.4167, 0.75, 0.4167, 0.75, 0.3333, 0.75, 0.3333, 0.75, 0.4167, 0.7188, 0.4167, 0.7188, 0.3333, 0.7188, 0.3333, 0.7188, 0.4167, 0.6875, 0.4167, 0.6875, 0.3333, 0.6875, 0.3333, 0.6875, 0.4167, 0.6562, 0.4167, 0.6562, 0.3333, 0.6562, 0.3333, 0.6562, 0.4167, 0.625, 0.4167, 0.625, 0.3333, 0.625, 0.3333, 0.625, 0.4167, 0.5938, 0.4167, 0.5938, 0.3333, 0.5938, 0.3333, 0.5938, 0.4167, 0.5625, 0.4167, 0.5625, 0.3333, 0.5625, 0.3333, 0.5625, 0.4167, 0.5312, 0.4167, 0.5312, 0.3333, 0.5312, 0.3333, 0.5312, 0.4167, 0.5, 0.4167, 0.5, 0.3333, 0.5, 0.3333, 0.5, 0.4167, 0.4688, 0.4167, 0.4687, 0.3333, 0.4687, 0.3333, 0.4688, 0.4167, 0.4375, 0.4167, 0.4375, 0.3333, 0.4375, 0.3333, 0.4375, 0.4167, 0.4062, 0.4167, 0.4062, 0.3333, 0.4062, 0.3333, 0.4062, 0.4167, 0.375, 0.4167, 0.375, 0.3333, 0.375, 0.3333, 0.375, 0.4167, 0.3437, 0.4167, 0.3437, 0.3333, 0.3437, 0.3333, 0.3437, 0.4167, 0.3125, 0.4167, 0.3125, 0.3333, 0.3125, 0.3333, 0.3125, 0.4167, 0.2812, 0.4167, 0.2812, 0.3333, 0.2812, 0.3333, 0.2812, 0.4167, 0.25, 0.4167, 0.25, 0.3333, 0.25, 0.3333, 0.25, 0.4167, 0.2188, 0.4167, 0.2188, 0.3333, 0.2188, 0.3333, 0.2188, 0.4167, 0.1875, 0.4167, 0.1875, 0.3333, 0.1875, 0.3333, 0.1875, 0.4167, 0.1562, 0.4167, 0.1562, 0.3333, 0.1562, 0.3333, 0.1562, 0.4167, 0.125, 0.4167, 0.125, 0.3333, 0.125, 0.3333, 0.125, 0.4167, 0.09375, 0.4167, 0.09375, 0.3333, 0.09375, 0.3333, 0.09375, 0.4167, 0.0625, 0.4167, 0.0625, 0.3333, 0.0625, 0.3333, 0.0625, 0.4167, 0.03125, 0.4167, 0.03125, 0.3333, 0.03125, 0.3333, 0.03125, 0.4167, 0.0, 0.4167, 0.0, 0.3333])
me_cylinder.use_remesh_fix_poles = True
me_cylinder.use_remesh_preserve_attributes = False
me_cylinder.update()
me_cylinder_001 = bpy.data.meshes.new('Cylinder.001')
me_cylinder_001.from_pydata([(-9.459e-08, 2.573, -1.599), (-9.459e-08, 2.573, -0.4011), (0.502, 2.523, -1.599), (0.502, 2.523, -0.4011), (0.9846, 2.377, -1.599), (0.9846, 2.377, -0.4011), (1.429, 2.139, -1.599), (1.429, 2.139, -0.4011), (1.819, 1.819, -1.599), (1.819, 1.819, -0.4011), (2.139, 1.429, -1.599), (2.139, 1.429, -0.4011), (2.377, 0.9846, -1.599), (2.377, 0.9846, -0.4011), (2.523, 0.502, -1.599), (2.523, 0.502, -0.4011), (2.573, -8.792e-08, -1.599), (2.573, -8.792e-08, -0.4011), (2.523, -0.502, -1.599), (2.523, -0.502, -0.4011), (2.377, -0.9846, -1.599), (2.377, -0.9846, -0.4011), (2.139, -1.429, -1.599), (2.139, -1.429, -0.4011), (1.819, -1.819, -1.599), (1.819, -1.819, -0.4011), (1.429, -2.139, -1.599), (1.429, -2.139, -0.4011), (0.9846, -2.377, -1.599), (0.9846, -2.377, -0.4011), (0.502, -2.523, -1.599), (0.502, -2.523, -0.4011), (-3.195e-07, -2.573, -1.599), (-3.195e-07, -2.573, -0.4011), (-0.502, -2.523, -1.599), (-0.502, -2.523, -0.4011), (-0.9846, -2.377, -1.599), (-0.9846, -2.377, -0.4011), (-1.429, -2.139, -1.599), (-1.429, -2.139, -0.4011), (-1.819, -1.819, -1.599), (-1.819, -1.819, -0.4011), (-2.139, -1.429, -1.599), (-2.139, -1.429, -0.4011), (-2.377, -0.9846, -1.599), (-2.377, -0.9846, -0.4011), (-2.523, -0.502, -1.599), (-2.523, -0.502, -0.4011), (-2.573, 5.522e-08, -1.599), (-2.573, 5.522e-08, -0.4011), (-2.523, 0.502, -1.599), (-2.523, 0.502, -0.4011), (-2.377, 0.9846, -1.599), (-2.377, 0.9846, -0.4011), (-2.139, 1.429, -1.599), (-2.139, 1.429, -0.4011), (-1.819, 1.819, -1.599), (-1.819, 1.819, -0.4011), (-1.429, 2.139, -1.599), (-1.429, 2.139, -0.4011), (-0.9846, 2.377, -1.599), (-0.9846, 2.377, -0.4011), (-0.502, 2.523, -1.599), (-0.502, 2.523, -0.4011), (-8.642e-08, 2.947, -1.0), (0.5749, 2.89, -1.0), (1.128, 2.722, -1.0), (1.637, 2.45, -1.0), (2.084, 2.084, -1.0), (2.45, 1.637, -1.0), (2.722, 1.128, -1.0), (2.89, 0.5749, -1.0), (2.947, -8.771e-08, -1.0), (2.89, -0.5749, -1.0), (2.722, -1.128, -1.0), (2.45, -1.637, -1.0), (2.084, -2.084, -1.0), (1.637, -2.45, -1.0), (1.128, -2.722, -1.0), (0.5749, -2.89, -1.0), (-3.44e-07, -2.947, -1.0), (-0.5749, -2.89, -1.0), (-1.128, -2.722, -1.0), (-1.637, -2.45, -1.0), (-2.084, -2.084, -1.0), (-2.45, -1.637, -1.0), (-2.722, -1.128, -1.0), (-2.89, -0.5749, -1.0), (-2.947, 7.623e-08, -1.0), (-2.89, 0.5749, -1.0), (-2.722, 1.128, -1.0), (-2.45, 1.637, -1.0), (-2.084, 2.084, -1.0), (-1.637, 2.45, -1.0), (-1.128, 2.722, -1.0), (-0.5749, 2.89, -1.0), (-9.007e-08, 2.812, -0.6949), (0.5487, 2.758, -0.6949), (1.076, 2.598, -0.6949), (1.563, 2.338, -0.6949), (1.989, 1.989, -0.6949), (2.338, 1.563, -0.6949), (2.598, 1.076, -0.6949), (2.758, 0.5487, -0.6949), (2.812, -8.935e-08, -0.6949), (2.758, -0.5487, -0.6949), (2.598, -1.076, -0.6949), (2.338, -1.563, -0.6949), (1.989, -1.989, -0.6949), (1.563, -2.338, -0.6949), (1.076, -2.598, -0.6949), (0.5487, -2.758, -0.6949), (-3.359e-07, -2.812, -0.6949), (-0.5487, -2.758, -0.6949), (-1.076, -2.598, -0.6949), (-1.563, -2.338, -0.6949), (-1.989, -1.989, -0.6949), (-2.338, -1.563, -0.6949), (-2.598, -1.076, -0.6949), (-2.758, -0.5487, -0.6949), (-2.812, 6.712e-08, -0.6949), (-2.758, 0.5487, -0.6949), (-2.598, 1.076, -0.6949), (-2.338, 1.563, -0.6949), (-1.989, 1.989, -0.6949), (-1.563, 2.338, -0.6949), (-1.076, 2.598, -0.6949), (-0.5487, 2.758, -0.6949), (0.5487, 2.758, -1.305), (1.076, 2.598, -1.305), (1.563, 2.338, -1.305), (1.989, 1.989, -1.305), (2.338, 1.563, -1.305), (2.598, 1.076, -1.305), (2.758, 0.5487, -1.305), (2.812, -8.935e-08, -1.305), (2.758, -0.5487, -1.305), (2.598, -1.076, -1.305), (2.338, -1.563, -1.305), (1.989, -1.989, -1.305), (1.563, -2.338, -1.305), (1.076, -2.598, -1.305), (0.5487, -2.758, -1.305), (-3.359e-07, -2.812, -1.305), (-0.5487, -2.758, -1.305), (-1.076, -2.598, -1.305), (-1.563, -2.338, -1.305), (-1.989, -1.989, -1.305), (-2.338, -1.563, -1.305), (-2.598, -1.076, -1.305), (-2.758, -0.5487, -1.305), (-2.812, 6.712e-08, -1.305), (-2.758, 0.5487, -1.305), (-2.598, 1.076, -1.305), (-2.338, 1.563, -1.305), (-1.989, 1.989, -1.305), (-1.563, 2.338, -1.305), (-1.076, 2.598, -1.305), (-0.5487, 2.758, -1.305), (-9.007e-08, 2.812, -1.305)], [], [(96, 1, 3, 97), (97, 3, 5, 98), (98, 5, 7, 99), (99, 7, 9, 100), (100, 9, 11, 101), (101, 11, 13, 102), (102, 13, 15, 103), (103, 15, 17, 104), (104, 17, 19, 105), (105, 19, 21, 106), (106, 21, 23, 107), (107, 23, 25, 108), (108, 25, 27, 109), (109, 27, 29, 110), (110, 29, 31, 111), (111, 31, 33, 112), (112, 33, 35, 113), (113, 35, 37, 114), (114, 37, 39, 115), (115, 39, 41, 116), (116, 41, 43, 117), (117, 43, 45, 118), (118, 45, 47, 119), (119, 47, 49, 120), (120, 49, 51, 121), (121, 51, 53, 122), (122, 53, 55, 123), (123, 55, 57, 124), (124, 57, 59, 125), (125, 59, 61, 126), (157, 94, 95, 158), (126, 61, 63, 127), (127, 63, 1, 96), (158, 95, 64, 159), (156, 93, 94, 157), (155, 92, 93, 156), (154, 91, 92, 155), (153, 90, 91, 154), (152, 89, 90, 153), (151, 88, 89, 152), (150, 87, 88, 151), (149, 86, 87, 150), (148, 85, 86, 149), (147, 84, 85, 148), (146, 83, 84, 147), (145, 82, 83, 146), (144, 81, 82, 145), (143, 80, 81, 144), (142, 79, 80, 143), (141, 78, 79, 142), (140, 77, 78, 141), (139, 76, 77, 140), (138, 75, 76, 139), (137, 74, 75, 138), (136, 73, 74, 137), (135, 72, 73, 136), (134, 71, 72, 135), (133, 70, 71, 134), (132, 69, 70, 133), (131, 68, 69, 132), (130, 67, 68, 131), (129, 66, 67, 130), (128, 65, 66, 129), (159, 64, 65, 128), (95, 127, 96, 64), (94, 126, 127, 95), (93, 125, 126, 94), (92, 124, 125, 93), (91, 123, 124, 92), (90, 122, 123, 91), (89, 121, 122, 90), (88, 120, 121, 89), (87, 119, 120, 88), (86, 118, 119, 87), (85, 117, 118, 86), (84, 116, 117, 85), (83, 115, 116, 84), (82, 114, 115, 83), (81, 113, 114, 82), (80, 112, 113, 81), (79, 111, 112, 80), (78, 110, 111, 79), (77, 109, 110, 78), (76, 108, 109, 77), (75, 107, 108, 76), (74, 106, 107, 75), (73, 105, 106, 74), (72, 104, 105, 73), (71, 103, 104, 72), (70, 102, 103, 71), (69, 101, 102, 70), (68, 100, 101, 69), (67, 99, 100, 68), (66, 98, 99, 67), (65, 97, 98, 66), (64, 96, 97, 65), (0, 159, 128, 2), (2, 128, 129, 4), (4, 129, 130, 6), (6, 130, 131, 8), (8, 131, 132, 10), (10, 132, 133, 12), (12, 133, 134, 14), (14, 134, 135, 16), (16, 135, 136, 18), (18, 136, 137, 20), (20, 137, 138, 22), (22, 138, 139, 24), (24, 139, 140, 26), (26, 140, 141, 28), (28, 141, 142, 30), (30, 142, 143, 32), (32, 143, 144, 34), (34, 144, 145, 36), (36, 145, 146, 38), (38, 146, 147, 40), (40, 147, 148, 42), (42, 148, 149, 44), (44, 149, 150, 46), (46, 150, 151, 48), (48, 151, 152, 50), (50, 152, 153, 52), (52, 153, 154, 54), (54, 154, 155, 56), (56, 155, 156, 58), (58, 156, 157, 60), (62, 158, 159, 0), (60, 157, 158, 62)])
me_cylinder_001.polygons.foreach_set('use_smooth', [True] * 128)
_uv = me_cylinder_001.uv_layers.new(name='UVMap')
_uv.uv.foreach_set('vector', [1.0, 0.75, 1.0, 1.0, 0.9688, 1.0, 0.9688, 0.75, 0.9688, 0.75, 0.9688, 1.0, 0.9375, 1.0, 0.9375, 0.75, 0.9375, 0.75, 0.9375, 1.0, 0.9062, 1.0, 0.9062, 0.75, 0.9062, 0.75, 0.9062, 1.0, 0.875, 1.0, 0.875, 0.75, 0.875, 0.75, 0.875, 1.0, 0.8438, 1.0, 0.8438, 0.75, 0.8438, 0.75, 0.8438, 1.0, 0.8125, 1.0, 0.8125, 0.75, 0.8125, 0.75, 0.8125, 1.0, 0.7812, 1.0, 0.7812, 0.75, 0.7812, 0.75, 0.7812, 1.0, 0.75, 1.0, 0.75, 0.75, 0.75, 0.75, 0.75, 1.0, 0.7188, 1.0, 0.7188, 0.75, 0.7188, 0.75, 0.7188, 1.0, 0.6875, 1.0, 0.6875, 0.75, 0.6875, 0.75, 0.6875, 1.0, 0.6562, 1.0, 0.6562, 0.75, 0.6562, 0.75, 0.6562, 1.0, 0.625, 1.0, 0.625, 0.75, 0.625, 0.75, 0.625, 1.0, 0.5938, 1.0, 0.5938, 0.75, 0.5938, 0.75, 0.5938, 1.0, 0.5625, 1.0, 0.5625, 0.75, 0.5625, 0.75, 0.5625, 1.0, 0.5312, 1.0, 0.5312, 0.75, 0.5312, 0.75, 0.5312, 1.0, 0.5, 1.0, 0.5, 0.75, 0.5, 0.75, 0.5, 1.0, 0.4688, 1.0, 0.4688, 0.75, 0.4688, 0.75, 0.4688, 1.0, 0.4375, 1.0, 0.4375, 0.75, 0.4375, 0.75, 0.4375, 1.0, 0.4062, 1.0, 0.4062, 0.75, 0.4062, 0.75, 0.4062, 1.0, 0.375, 1.0, 0.375, 0.75, 0.375, 0.75, 0.375, 1.0, 0.3438, 1.0, 0.3438, 0.75, 0.3438, 0.75, 0.3438, 1.0, 0.3125, 1.0, 0.3125, 0.75, 0.3125, 0.75, 0.3125, 1.0, 0.2812, 1.0, 0.2812, 0.75, 0.2812, 0.75, 0.2812, 1.0, 0.25, 1.0, 0.25, 0.75, 0.25, 0.75, 0.25, 1.0, 0.2188, 1.0, 0.2188, 0.75, 0.2188, 0.75, 0.2188, 1.0, 0.1875, 1.0, 0.1875, 0.75, 0.1875, 0.75, 0.1875, 1.0, 0.1562, 1.0, 0.1562, 0.75, 0.1562, 0.75, 0.1562, 1.0, 0.125, 1.0, 0.125, 0.75, 0.125, 0.75, 0.125, 1.0, 0.09375, 1.0, 0.09375, 0.75, 0.09375, 0.75, 0.09375, 1.0, 0.0625, 1.0, 0.0625, 0.75, 0.0625, 0.25, 0.0625, 0.5, 0.03125, 0.5, 0.03125, 0.25, 0.0625, 0.75, 0.0625, 1.0, 0.03125, 1.0, 0.03125, 0.75, 0.03125, 0.75, 0.03125, 1.0, 0.0, 1.0, 0.0, 0.75, 0.03125, 0.25, 0.03125, 0.5, 0.0, 0.5, 0.0, 0.25, 0.09375, 0.25, 0.09375, 0.5, 0.0625, 0.5, 0.0625, 0.25, 0.125, 0.25, 0.125, 0.5, 0.09375, 0.5, 0.09375, 0.25, 0.1562, 0.25, 0.1562, 0.5, 0.125, 0.5, 0.125, 0.25, 0.1875, 0.25, 0.1875, 0.5, 0.1562, 0.5, 0.1562, 0.25, 0.2188, 0.25, 0.2188, 0.5, 0.1875, 0.5, 0.1875, 0.25, 0.25, 0.25, 0.25, 0.5, 0.2188, 0.5, 0.2188, 0.25, 0.2812, 0.25, 0.2812, 0.5, 0.25, 0.5, 0.25, 0.25, 0.3125, 0.25, 0.3125, 0.5, 0.2812, 0.5, 0.2812, 0.25, 0.3438, 0.25, 0.3438, 0.5, 0.3125, 0.5, 0.3125, 0.25, 0.375, 0.25, 0.375, 0.5, 0.3438, 0.5, 0.3438, 0.25, 0.4062, 0.25, 0.4062, 0.5, 0.375, 0.5, 0.375, 0.25, 0.4375, 0.25, 0.4375, 0.5, 0.4062, 0.5, 0.4062, 0.25, 0.4688, 0.25, 0.4688, 0.5, 0.4375, 0.5, 0.4375, 0.25, 0.5, 0.25, 0.5, 0.5, 0.4688, 0.5, 0.4688, 0.25, 0.5312, 0.25, 0.5312, 0.5, 0.5, 0.5, 0.5, 0.25, 0.5625, 0.25, 0.5625, 0.5, 0.5312, 0.5, 0.5312, 0.25, 0.5938, 0.25, 0.5938, 0.5, 0.5625, 0.5, 0.5625, 0.25, 0.625, 0.25, 0.625, 0.5, 0.5938, 0.5, 0.5938, 0.25, 0.6562, 0.25, 0.6562, 0.5, 0.625, 0.5, 0.625, 0.25, 0.6875, 0.25, 0.6875, 0.5, 0.6562, 0.5, 0.6562, 0.25, 0.7188, 0.25, 0.7188, 0.5, 0.6875, 0.5, 0.6875, 0.25, 0.75, 0.25, 0.75, 0.5, 0.7188, 0.5, 0.7188, 0.25, 0.7812, 0.25, 0.7812, 0.5, 0.75, 0.5, 0.75, 0.25, 0.8125, 0.25, 0.8125, 0.5, 0.7812, 0.5, 0.7812, 0.25, 0.8438, 0.25, 0.8438, 0.5, 0.8125, 0.5, 0.8125, 0.25, 0.875, 0.25, 0.875, 0.5, 0.8438, 0.5, 0.8438, 0.25, 0.9062, 0.25, 0.9062, 0.5, 0.875, 0.5, 0.875, 0.25, 0.9375, 0.25, 0.9375, 0.5, 0.9062, 0.5, 0.9062, 0.25, 0.9688, 0.25, 0.9688, 0.5, 0.9375, 0.5, 0.9375, 0.25, 1.0, 0.25, 1.0, 0.5, 0.9688, 0.5, 0.9688, 0.25, 0.03125, 0.5, 0.03125, 0.75, 0.0, 0.75, 0.0, 0.5, 0.0625, 0.5, 0.0625, 0.75, 0.03125, 0.75, 0.03125, 0.5, 0.09375, 0.5, 0.09375, 0.75, 0.0625, 0.75, 0.0625, 0.5, 0.125, 0.5, 0.125, 0.75, 0.09375, 0.75, 0.09375, 0.5, 0.1562, 0.5, 0.1562, 0.75, 0.125, 0.75, 0.125, 0.5, 0.1875, 0.5, 0.1875, 0.75, 0.1562, 0.75, 0.1562, 0.5, 0.2188, 0.5, 0.2188, 0.75, 0.1875, 0.75, 0.1875, 0.5, 0.25, 0.5, 0.25, 0.75, 0.2188, 0.75, 0.2188, 0.5, 0.2812, 0.5, 0.2812, 0.75, 0.25, 0.75, 0.25, 0.5, 0.3125, 0.5, 0.3125, 0.75, 0.2812, 0.75, 0.2812, 0.5, 0.3438, 0.5, 0.3438, 0.75, 0.3125, 0.75, 0.3125, 0.5, 0.375, 0.5, 0.375, 0.75, 0.3438, 0.75, 0.3438, 0.5, 0.4062, 0.5, 0.4062, 0.75, 0.375, 0.75, 0.375, 0.5, 0.4375, 0.5, 0.4375, 0.75, 0.4062, 0.75, 0.4062, 0.5, 0.4688, 0.5, 0.4688, 0.75, 0.4375, 0.75, 0.4375, 0.5, 0.5, 0.5, 0.5, 0.75, 0.4688, 0.75, 0.4688, 0.5, 0.5312, 0.5, 0.5312, 0.75, 0.5, 0.75, 0.5, 0.5, 0.5625, 0.5, 0.5625, 0.75, 0.5312, 0.75, 0.5312, 0.5, 0.5938, 0.5, 0.5938, 0.75, 0.5625, 0.75, 0.5625, 0.5, 0.625, 0.5, 0.625, 0.75, 0.5938, 0.75, 0.5938, 0.5, 0.6562, 0.5, 0.6562, 0.75, 0.625, 0.75, 0.625, 0.5, 0.6875, 0.5, 0.6875, 0.75, 0.6562, 0.75, 0.6562, 0.5, 0.7188, 0.5, 0.7188, 0.75, 0.6875, 0.75, 0.6875, 0.5, 0.75, 0.5, 0.75, 0.75, 0.7188, 0.75, 0.7188, 0.5, 0.7812, 0.5, 0.7812, 0.75, 0.75, 0.75, 0.75, 0.5, 0.8125, 0.5, 0.8125, 0.75, 0.7812, 0.75, 0.7812, 0.5, 0.8438, 0.5, 0.8438, 0.75, 0.8125, 0.75, 0.8125, 0.5, 0.875, 0.5, 0.875, 0.75, 0.8438, 0.75, 0.8438, 0.5, 0.9062, 0.5, 0.9062, 0.75, 0.875, 0.75, 0.875, 0.5, 0.9375, 0.5, 0.9375, 0.75, 0.9062, 0.75, 0.9062, 0.5, 0.9688, 0.5, 0.9688, 0.75, 0.9375, 0.75, 0.9375, 0.5, 1.0, 0.5, 1.0, 0.75, 0.9688, 0.75, 0.9688, 0.5, 1.0, 0.0, 1.0, 0.25, 0.9688, 0.25, 0.9688, 0.0, 0.9688, 0.0, 0.9688, 0.25, 0.9375, 0.25, 0.9375, 0.0, 0.9375, 0.0, 0.9375, 0.25, 0.9062, 0.25, 0.9062, 0.0, 0.9062, 0.0, 0.9062, 0.25, 0.875, 0.25, 0.875, 0.0, 0.875, 0.0, 0.875, 0.25, 0.8438, 0.25, 0.8438, 0.0, 0.8438, 0.0, 0.8438, 0.25, 0.8125, 0.25, 0.8125, 0.0, 0.8125, 0.0, 0.8125, 0.25, 0.7812, 0.25, 0.7812, 0.0, 0.7812, 0.0, 0.7812, 0.25, 0.75, 0.25, 0.75, 0.0, 0.75, 0.0, 0.75, 0.25, 0.7188, 0.25, 0.7188, 0.0, 0.7188, 0.0, 0.7188, 0.25, 0.6875, 0.25, 0.6875, 0.0, 0.6875, 0.0, 0.6875, 0.25, 0.6562, 0.25, 0.6562, 0.0, 0.6562, 0.0, 0.6562, 0.25, 0.625, 0.25, 0.625, 0.0, 0.625, 0.0, 0.625, 0.25, 0.5938, 0.25, 0.5938, 0.0, 0.5938, 0.0, 0.5938, 0.25, 0.5625, 0.25, 0.5625, 0.0, 0.5625, 0.0, 0.5625, 0.25, 0.5312, 0.25, 0.5312, 0.0, 0.5312, 0.0, 0.5312, 0.25, 0.5, 0.25, 0.5, 0.0, 0.5, 0.0, 0.5, 0.25, 0.4688, 0.25, 0.4688, 0.0, 0.4688, 0.0, 0.4688, 0.25, 0.4375, 0.25, 0.4375, 0.0, 0.4375, 0.0, 0.4375, 0.25, 0.4062, 0.25, 0.4062, 0.0, 0.4062, 0.0, 0.4062, 0.25, 0.375, 0.25, 0.375, 0.0, 0.375, 0.0, 0.375, 0.25, 0.3438, 0.25, 0.3438, 0.0, 0.3438, 0.0, 0.3438, 0.25, 0.3125, 0.25, 0.3125, 0.0, 0.3125, 0.0, 0.3125, 0.25, 0.2812, 0.25, 0.2812, 0.0, 0.2812, 0.0, 0.2812, 0.25, 0.25, 0.25, 0.25, 0.0, 0.25, 0.0, 0.25, 0.25, 0.2188, 0.25, 0.2188, 0.0, 0.2188, 0.0, 0.2188, 0.25, 0.1875, 0.25, 0.1875, 0.0, 0.1875, 0.0, 0.1875, 0.25, 0.1562, 0.25, 0.1562, 0.0, 0.1562, 0.0, 0.1562, 0.25, 0.125, 0.25, 0.125, 0.0, 0.125, 0.0, 0.125, 0.25, 0.09375, 0.25, 0.09375, 0.0, 0.09375, 0.0, 0.09375, 0.25, 0.0625, 0.25, 0.0625, 0.0, 0.03125, 0.0, 0.03125, 0.25, 0.0, 0.25, 0.0, 0.0, 0.0625, 0.0, 0.0625, 0.25, 0.03125, 0.25, 0.03125, 0.0])
me_cylinder_001.use_remesh_fix_poles = True
me_cylinder_001.use_remesh_preserve_attributes = False
me_cylinder_001.update()

# ---- objects
ob_tornadobody01 = bpy.data.objects.new('TornadoBody01', me_cylinder)
ob_tornadoring01 = bpy.data.objects.new('TornadoRing01', me_cylinder_001)

# ---- transforms, parenting, visibility, modifiers, constraints
ob_tornadobody01.location = (0.0, 0.0, 0.0)
ob_tornadoring01.location = (0.0, 0.0, 1.0)

# ---- collection membership
col_collection.objects.link(ob_tornadobody01)
col_collection.objects.link(ob_tornadoring01)

# ---- scene / render settings (as saved in the file)
scene.frame_start = 1; scene.frame_end = 250; scene.frame_set(1)
scene.render.engine = 'BLENDER_EEVEE_NEXT'
scene.cycles.use_denoising = False
scene.cycles.samples = 128
scene.cycles.sampling_pattern = 'TABULATED_SOBOL'
scene.cycles.use_adaptive_sampling = False
scene.cycles.use_light_tree = False
scene.view_settings.view_transform = 'Filmic'
bpy.context.view_layer.update()

# ---- added for rendering (the .blend has no active camera and no usable light): camera, sun
cam_auto = bpy.data.cameras.new('AutoCamera')
cam_auto.lens = 50.0
cam_auto.sensor_width = 36.0
cam_auto.clip_end = 1000.0
ob_auto_camera = bpy.data.objects.new('AutoCamera', cam_auto)
scene.collection.objects.link(ob_auto_camera)
ob_auto_camera.location = (13.6504, -16.3805, 16.1209)
ob_auto_camera.rotation_euler = (1.09748, -7.21219e-08, 0.694738)
scene.camera = ob_auto_camera
light_auto_sun = bpy.data.lights.new('AutoSun', 'SUN')
light_auto_sun.energy = 3.0
light_auto_sun.angle = 0.0523599
ob_auto_sun = bpy.data.objects.new('AutoSun', light_auto_sun)
scene.collection.objects.link(ob_auto_sun)
ob_auto_sun.rotation_euler = (0.872665, 0.174533, 0.523599)
bpy.context.view_layer.update()
